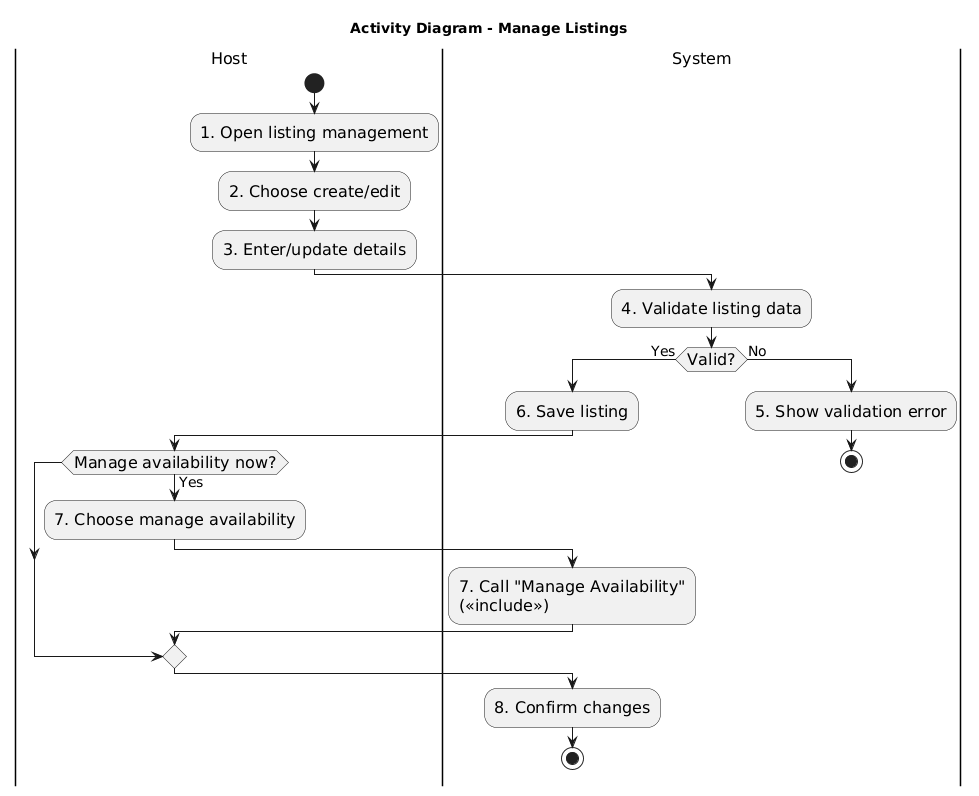

The diagram above was rendered by PlantUML. Its source (embedded in the PNG):
@startuml
title Activity Diagram - Manage Listings

' =========================================================
' TEXT DESCRIPTION (Steps map to actions)
' Step 1  Host opens listing management.
' Step 2  Host chooses create or edit listing.
' Step 3  Host enters/updates listing details.
' Step 4  System validates listing data.
' Step 5  If invalid, system shows error (end).
' Step 6  If valid, system saves listing.
' Step 7  Host optionally manages availability (include Manage Availability).
' Step 8  System confirms changes (end).
' =========================================================

skinparam shadowing false
skinparam linetype ortho
skinparam DefaultFontSize 16
skinparam ArrowFontSize 14
skinparam nodesep 30
skinparam ranksep 30

|Host|
start
:1. Open listing management;
:2. Choose create/edit;
:3. Enter/update details;

|System|
:4. Validate listing data;

if (Valid?) then (Yes)
  :6. Save listing;

  |Host|
  if (Manage availability now?) then (Yes)
    :7. Choose manage availability;
    |System|
    :7. Call "Manage Availability"\n(<<include>>);
  endif

  :8. Confirm changes;
  stop
else (No)
  :5. Show validation error;
  stop
endif
@enduml